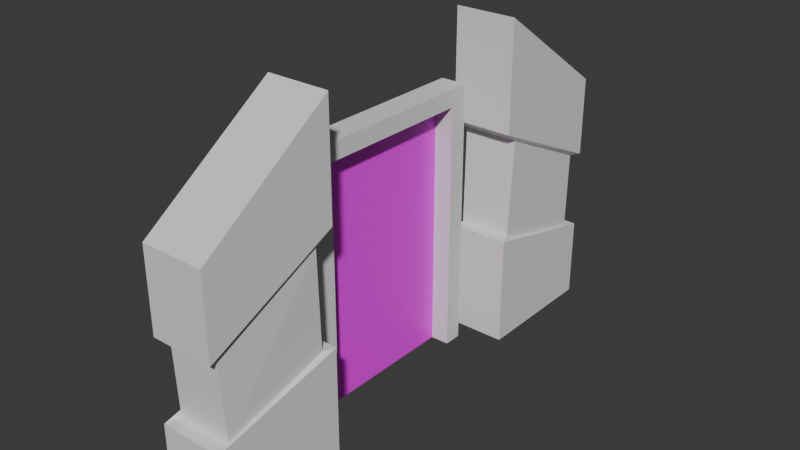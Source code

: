 # Source: AdditionalModels.blend  (saved by Blender 5.0.119; exported with 4.5.12 LTS)
import bpy
from mathutils import Matrix  # noqa: F401  (used for matrix-valued properties, if any)

bpy.ops.wm.read_factory_settings(use_empty=True)
scene = bpy.context.scene
scene.name = 'Scene'

# ---- images (referenced by path relative to the original .blend; pixels are not part of the script)
import os
ASSET_DIR = os.environ.get("B2B_ASSET_DIR", "")  # directory of the original .blend (textures are referenced by path, not embedded)
HERE = os.path.dirname(os.path.abspath(__file__))  # packed textures are extracted next to this script under _unpacked/

def load_image(name, relpath, width, height, colorspace="sRGB"):
    """Load a texture the original file referenced (path relative to the .blend, or extracted next to this script)."""
    p = next((c for c in (os.path.join(HERE, relpath), os.path.join(ASSET_DIR, relpath)) if relpath and os.path.exists(c)), "")
    if p:
        img = bpy.data.images.load(p, check_existing=True)
        img.name = name
    else:  # same state as the original file: an image datablock whose file is absent (Cycles renders it pink)
        img = bpy.data.images.new(name, width, height)
        img.source = "FILE"
        img.filepath = "//" + (relpath or name)
    img.colorspace_settings.name = colorspace
    return img
img_summersound_jpg = load_image('summersound.jpg', 'Textures/summersound.jpg', 1024, 1024, 'sRGB')

# ---- materials (node trees are filled in below, after node groups)
mat_space = bpy.data.materials.new('Space')
mat_space.alpha_threshold = 0.0
mat_space.use_backface_culling_lightprobe_volume = False
mat_space.roughness = 0.5
mat_space.line_color = (0.0, 0.0, 0.0, 1.0)
mat_frame = bpy.data.materials.new('Frame')

# ---- material node trees
mat_space.use_nodes = True; mat_space.node_tree.nodes.clear()
_N = mat_space.node_tree.nodes; _L = mat_space.node_tree.links
n0 = _N.new('ShaderNodeOutputMaterial'); n0.name = 'Material Output'; n0.location = (200, 100)
n1 = _N.new('ShaderNodeBsdfPrincipled'); n1.name = 'Principled BSDF'; n1.location = (-200, 100)
n2 = _N.new('ShaderNodeTexImage'); n2.name = 'Image Texture'; n2.location = (-645, 65)
n2.image = img_summersound_jpg
_L.new(n1.outputs[0], n0.inputs[0])
_L.new(n2.outputs[0], n1.inputs[0])
n0.is_active_output = True
mat_frame.use_nodes = True; mat_frame.node_tree.nodes.clear()
_N = mat_frame.node_tree.nodes; _L = mat_frame.node_tree.links
n0 = _N.new('ShaderNodeBsdfPrincipled'); n0.name = 'Principled BSDF'; n0.location = (-200, 100)
n1 = _N.new('ShaderNodeOutputMaterial'); n1.name = 'Material Output'; n1.location = (200, 100)
_L.new(n0.outputs[0], n1.inputs[0])
n1.is_active_output = True

# ---- world
world_world = bpy.data.worlds.new('World'); scene.world = world_world
world_world.use_nodes = True; world_world.node_tree.nodes.clear()
_N = world_world.node_tree.nodes; _L = world_world.node_tree.links
n0 = _N.new('ShaderNodeOutputWorld'); n0.name = 'World Output'; n0.location = (200, 100)
n1 = _N.new('ShaderNodeBackground'); n1.name = 'Background'; n1.location = (-200, 100)
n1.inputs[0].default_value = (0.05088, 0.05088, 0.05088, 1.0)
_L.new(n1.outputs[0], n0.inputs[0])
n0.is_active_output = True
world_world.color = (0.05088, 0.05088, 0.05088)
world_world.sun_shadow_jitter_overblur = 0.0

# ---- meshes
me_cube_001 = bpy.data.meshes.new('Cube.001')
me_cube_001.from_pydata([(-0.3322, -1.0, 0.0), (-0.3322, -1.0, 3.599), (-0.3322, 1.0, 0.0), (-0.3322, 1.0, 3.599), (0.3322, -1.0, 0.0), (0.3322, -1.0, 3.599), (0.3322, 1.0, 0.0), (0.3322, 1.0, 3.599), (-0.3322, 0.8143, 0.0), (-0.3322, -0.8143, 0.0), (-0.3322, -0.8143, 3.599), (-0.3322, 0.8143, 3.599), (0.3322, -0.8143, 0.0), (0.3322, 0.8143, 0.0), (0.3322, 0.8143, 3.599), (0.3322, -0.8143, 3.599), (-0.3322, -1.0, 3.37), (-0.3322, 1.0, 3.37), (0.3322, 1.0, 3.37), (0.3322, -1.0, 3.37), (0.3322, 0.8143, 3.37), (0.3322, -0.8143, 3.37), (-0.3322, -0.8143, 3.37), (-0.3322, 0.8143, 3.37), (-0.1507, -0.8143, 0.0), (-0.1507, 0.8143, 0.0), (-0.1507, 0.8143, 3.37), (-0.1507, -0.8143, 3.37), (-0.1507, 1.0, 0.0), (-0.1507, 1.0, 3.599), (-0.1507, -1.0, 0.0), (-0.1507, -1.0, 3.599), (-0.1507, 0.8143, 3.599), (-0.1507, -0.8143, 3.599), (-0.1507, -1.0, 3.37), (-0.1507, 1.0, 3.37), (-0.3322, 1.21, 0.0), (-0.3322, 1.21, 4.451), (-0.3322, 2.55, 0.0), (-0.3322, 2.55, 3.218), (1.262, 1.21, 0.0), (1.262, 1.21, 4.451), (1.262, 2.55, 0.0), (1.262, 2.55, 3.218), (-0.3322, -1.21, 0.0), (-0.3322, -1.21, 4.451), (-0.3322, -2.55, 0.0), (-0.3322, -2.55, 3.218), (1.262, -1.21, 0.0), (1.262, -1.21, 4.451), (1.262, -2.55, 0.0), (1.262, -2.55, 3.218), (-0.3322, 1.21, 1.484), (-0.3322, 1.21, 2.967), (-0.3322, 2.55, 2.145), (-0.3322, 2.55, 1.073), (1.262, 2.55, 2.145), (1.262, 2.55, 1.073), (1.262, 1.21, 2.967), (1.262, 1.21, 1.484), (-0.3322, -1.21, 1.484), (-0.3322, -1.21, 2.967), (-0.3322, -2.55, 2.145), (-0.3322, -2.55, 1.073), (1.262, -2.55, 2.145), (1.262, -2.55, 1.073), (1.262, -1.21, 2.967), (1.262, -1.21, 1.484), (-0.2122, 1.329, 1.484), (-0.2532, 1.372, 2.811), (-0.206, 2.441, 2.145), (-0.2375, 2.402, 1.073), (1.136, 2.441, 2.145), (1.167, 2.402, 1.073), (1.183, 1.372, 2.811), (1.142, 1.329, 1.484), (-0.2122, -1.329, 1.484), (-0.2532, -1.372, 2.811), (-0.206, -2.441, 2.145), (-0.2375, -2.402, 1.073), (1.136, -2.441, 2.145), (1.167, -2.402, 1.073), (1.183, -1.372, 2.811), (1.142, -1.329, 1.484)], [], [(23, 11, 3, 17), (35, 29, 7, 18), (21, 15, 5, 19), (34, 31, 1, 16), (4, 19, 34, 30), (33, 10, 1, 31), (29, 3, 11, 32), (32, 11, 10, 33), (2, 17, 35, 28), (14, 32, 33, 15), (18, 7, 14, 20), (20, 14, 15, 21), (16, 1, 10, 22), (22, 10, 11, 23), (9, 22, 23, 8), (0, 16, 22, 9), (13, 20, 26, 25), (6, 18, 20, 13), (30, 34, 16, 0), (12, 21, 19, 4), (28, 35, 18, 6), (8, 23, 17, 2), (25, 26, 27, 24), (20, 21, 27, 26), (21, 12, 24, 27), (7, 29, 32, 14), (15, 33, 31, 5), (19, 5, 31, 34), (17, 3, 29, 35), (30, 24, 12, 4), (9, 24, 30, 0), (13, 25, 28, 6), (28, 25, 8, 2), (8, 25, 24, 9), (53, 37, 39, 54), (54, 39, 43, 56), (56, 43, 41, 58), (58, 41, 37, 53), (38, 42, 40, 36), (43, 39, 37, 41), (61, 62, 47, 45), (62, 64, 51, 47), (64, 66, 49, 51), (66, 61, 45, 49), (46, 44, 48, 50), (51, 49, 45, 47), (40, 59, 52, 36), (57, 55, 71, 73), (42, 57, 59, 40), (65, 67, 83, 81), (38, 55, 57, 42), (56, 58, 74, 72), (36, 52, 55, 38), (61, 66, 82, 77), (48, 44, 60, 67), (59, 57, 73, 75), (50, 48, 67, 65), (67, 60, 76, 83), (46, 50, 65, 63), (58, 53, 69, 74), (44, 46, 63, 60), (62, 61, 77, 78), (75, 74, 69, 68), (73, 72, 74, 75), (71, 70, 72, 73), (68, 69, 70, 71), (83, 76, 77, 82), (81, 83, 82, 80), (79, 81, 80, 78), (76, 79, 78, 77), (66, 64, 80, 82), (54, 56, 72, 70), (63, 65, 81, 79), (55, 52, 68, 71), (64, 62, 78, 80), (53, 54, 70, 69), (60, 63, 79, 76), (52, 59, 75, 68)])
me_cube_001.polygons.foreach_set('material_index', [1, 1, 1, 1, 1, 1, 1, 1, 1, 1, 1, 1, 1, 1, 1, 1, 1, 1, 1, 1, 1, 1, 0, 1, 1, 1, 1, 1, 1, 1, 1, 1, 1, 1, 1, 1, 1, 1, 1, 1, 1, 1, 1, 1, 1, 1, 1, 1, 1, 1, 1, 1, 1, 1, 1, 1, 1, 1, 1, 1, 1, 1, 1, 1, 1, 1, 1, 1, 1, 1, 1, 1, 1, 1, 1, 1, 1, 1])
_uv = me_cube_001.uv_layers.new(name='UVMap')
_uv.uv.foreach_set('vector', [0.6125, 0.1667, 0.625, 0.1667, 0.625, 0.25, 0.6125, 0.25, 0.6125, 0.3183, 0.625, 0.3183, 0.625, 0.5, 0.6125, 0.5, 0.6125, 0.6667, 0.625, 0.6667, 0.625, 0.75, 0.6125, 0.75, 0.6125, 0.9317, 0.625, 0.9317, 0.625, 1.0, 0.6125, 1.0, 0.375, 0.75, 0.6125, 0.75, 0.6125, 0.9317, 0.375, 0.9317, 0.8067, 0.6667, 0.875, 0.6667, 0.875, 0.75, 0.8067, 0.75, 0.8067, 0.5, 0.875, 0.5, 0.875, 0.5833, 0.8067, 0.5833, 0.8067, 0.5833, 0.875, 0.5833, 0.875, 0.6667, 0.8067, 0.6667, 0.375, 0.25, 0.6125, 0.25, 0.6125, 0.3183, 0.375, 0.3183, 0.625, 0.5833, 0.8067, 0.5833, 0.8067, 0.6667, 0.625, 0.6667, 0.6125, 0.5, 0.625, 0.5, 0.625, 0.5833, 0.6125, 0.5833, 0.6125, 0.5833, 0.625, 0.5833, 0.625, 0.6667, 0.6125, 0.6667, 0.6125, 0.0, 0.625, 0.0, 0.625, 0.08333, 0.6125, 0.08333, 0.6125, 0.08333, 0.625, 0.08333, 0.625, 0.1667, 0.6125, 0.1667, 0.375, 0.08333, 0.6125, 0.08333, 0.6125, 0.1667, 0.375, 0.1667, 0.375, 0.0, 0.6125, 0.0, 0.6125, 0.08333, 0.375, 0.08333, 0.375, 0.5833, 0.6125, 0.5833, 0.6125, 0.5833, 0.375, 0.5833, 0.375, 0.5, 0.6125, 0.5, 0.6125, 0.5833, 0.375, 0.5833, 0.375, 0.9317, 0.6125, 0.9317, 0.6125, 1.0, 0.375, 1.0, 0.375, 0.6667, 0.6125, 0.6667, 0.6125, 0.75, 0.375, 0.75, 0.375, 0.3183, 0.6125, 0.3183, 0.6125, 0.5, 0.375, 0.5, 0.375, 0.1667, 0.6125, 0.1667, 0.6125, 0.25, 0.375, 0.25, 0.6649, 5.686e-05, 0.6649, 0.9999, 0.3421, 0.9999, 0.3421, 5.674e-05, 0.6125, 0.5833, 0.6125, 0.6667, 0.6125, 0.6667, 0.6125, 0.5833, 0.6125, 0.6667, 0.375, 0.6667, 0.375, 0.6667, 0.6125, 0.6667, 0.625, 0.5, 0.8067, 0.5, 0.8067, 0.5833, 0.625, 0.5833, 0.625, 0.6667, 0.8067, 0.6667, 0.8067, 0.75, 0.625, 0.75, 0.6125, 0.75, 0.625, 0.75, 0.625, 0.9317, 0.6125, 0.9317, 0.6125, 0.25, 0.625, 0.25, 0.625, 0.3183, 0.6125, 0.3183, 0.375, 0.9317, 0.375, 0.6667, 0.375, 0.6667, 0.375, 0.75, 0.375, 0.08333, 0.375, 0.6667, 0.375, 0.9317, 0.375, 1.0, 0.375, 0.5833, 0.375, 0.5833, 0.375, 0.3183, 0.375, 0.5, 0.375, 0.3183, 0.375, 0.5833, 0.375, 0.1667, 0.375, 0.25, 0.375, 0.1667, 0.375, 0.5833, 0.375, 0.6667, 0.375, 0.08333, 0.5417, 0.0, 0.625, 0.0, 0.625, 0.25, 0.5417, 0.25, 0.5417, 0.25, 0.625, 0.25, 0.625, 0.5, 0.5417, 0.5, 0.5417, 0.5, 0.625, 0.5, 0.625, 0.75, 0.5417, 0.75, 0.5417, 0.75, 0.625, 0.75, 0.625, 1.0, 0.5417, 1.0, 0.125, 0.5, 0.375, 0.5, 0.375, 0.75, 0.125, 0.75, 0.625, 0.5, 0.875, 0.5, 0.875, 0.75, 0.625, 0.75, 0.5417, 0.0, 0.5417, 0.25, 0.625, 0.25, 0.625, 0.0, 0.5417, 0.25, 0.5417, 0.5, 0.625, 0.5, 0.625, 0.25, 0.5417, 0.5, 0.5417, 0.75, 0.625, 0.75, 0.625, 0.5, 0.5417, 0.75, 0.5417, 1.0, 0.625, 1.0, 0.625, 0.75, 0.125, 0.5, 0.125, 0.75, 0.375, 0.75, 0.375, 0.5, 0.625, 0.5, 0.625, 0.75, 0.875, 0.75, 0.875, 0.5, 0.375, 0.75, 0.4583, 0.75, 0.4583, 1.0, 0.375, 1.0, 0.4583, 0.5, 0.4583, 0.25, 0.4583, 0.25, 0.4583, 0.5, 0.375, 0.5, 0.4583, 0.5, 0.4583, 0.75, 0.375, 0.75, 0.4583, 0.5, 0.4583, 0.75, 0.4583, 0.75, 0.4583, 0.5, 0.375, 0.25, 0.4583, 0.25, 0.4583, 0.5, 0.375, 0.5, 0.5417, 0.5, 0.5417, 0.75, 0.5417, 0.75, 0.5417, 0.5, 0.375, 0.0, 0.4583, 0.0, 0.4583, 0.25, 0.375, 0.25, 0.5417, 1.0, 0.5417, 0.75, 0.5417, 0.75, 0.5417, 1.0, 0.375, 0.75, 0.375, 1.0, 0.4583, 1.0, 0.4583, 0.75, 0.4583, 0.75, 0.4583, 0.5, 0.4583, 0.5, 0.4583, 0.75, 0.375, 0.5, 0.375, 0.75, 0.4583, 0.75, 0.4583, 0.5, 0.4583, 0.75, 0.4583, 1.0, 0.4583, 1.0, 0.4583, 0.75, 0.375, 0.25, 0.375, 0.5, 0.4583, 0.5, 0.4583, 0.25, 0.5417, 0.75, 0.5417, 1.0, 0.5417, 1.0, 0.5417, 0.75, 0.375, 0.0, 0.375, 0.25, 0.4583, 0.25, 0.4583, 0.0, 0.5417, 0.25, 0.5417, 0.0, 0.5417, 0.0, 0.5417, 0.25, 0.4583, 0.75, 0.5417, 0.75, 0.5417, 1.0, 0.4583, 1.0, 0.4583, 0.5, 0.5417, 0.5, 0.5417, 0.75, 0.4583, 0.75, 0.4583, 0.25, 0.5417, 0.25, 0.5417, 0.5, 0.4583, 0.5, 0.4583, 0.0, 0.5417, 0.0, 0.5417, 0.25, 0.4583, 0.25, 0.4583, 0.75, 0.4583, 1.0, 0.5417, 1.0, 0.5417, 0.75, 0.4583, 0.5, 0.4583, 0.75, 0.5417, 0.75, 0.5417, 0.5, 0.4583, 0.25, 0.4583, 0.5, 0.5417, 0.5, 0.5417, 0.25, 0.4583, 0.0, 0.4583, 0.25, 0.5417, 0.25, 0.5417, 0.0, 0.5417, 0.75, 0.5417, 0.5, 0.5417, 0.5, 0.5417, 0.75, 0.5417, 0.25, 0.5417, 0.5, 0.5417, 0.5, 0.5417, 0.25, 0.4583, 0.25, 0.4583, 0.5, 0.4583, 0.5, 0.4583, 0.25, 0.4583, 0.25, 0.4583, 0.0, 0.4583, 0.0, 0.4583, 0.25, 0.5417, 0.5, 0.5417, 0.25, 0.5417, 0.25, 0.5417, 0.5, 0.5417, 0.0, 0.5417, 0.25, 0.5417, 0.25, 0.5417, 0.0, 0.4583, 0.0, 0.4583, 0.25, 0.4583, 0.25, 0.4583, 0.0, 0.4583, 1.0, 0.4583, 0.75, 0.4583, 0.75, 0.4583, 1.0])
me_cube_001.materials.append(mat_space)
me_cube_001.materials.append(mat_frame)
me_cube_001.materials.append(None)
me_cube_001.update()

# ---- objects
ob_door = bpy.data.objects.new('Door', me_cube_001)

# ---- transforms, parenting, visibility, modifiers, constraints
ob_door.location = (0.0, 0.0, 0.0)
ob_door.scale = (0.5214, 1.31, 1.0)

# ---- collection membership
scene.collection.objects.link(ob_door)

# ---- scene / render settings (as saved in the file)
scene.frame_start = 1; scene.frame_end = 250; scene.frame_set(1)
scene.render.engine = 'BLENDER_EEVEE_NEXT'
scene.render.bake_bias = 0.0
scene.render.bake_samples = 0
scene.cycles.sampling_pattern = 'TABULATED_SOBOL'
scene.eevee.use_volume_custom_range = False
bpy.context.view_layer.update()

# ---- added for rendering (the .blend has no active camera and no usable light): camera, sun
cam_auto = bpy.data.cameras.new('AutoCamera')
cam_auto.lens = 50.0
cam_auto.sensor_width = 36.0
cam_auto.clip_end = 1000.0
ob_auto_camera = bpy.data.objects.new('AutoCamera', cam_auto)
scene.collection.objects.link(ob_auto_camera)
ob_auto_camera.location = (7.70885, -8.95969, 8.19841)
ob_auto_camera.rotation_euler = (1.09748, -7.21219e-08, 0.694738)
scene.camera = ob_auto_camera
light_auto_sun = bpy.data.lights.new('AutoSun', 'SUN')
light_auto_sun.energy = 3.0
light_auto_sun.angle = 0.0523599
ob_auto_sun = bpy.data.objects.new('AutoSun', light_auto_sun)
scene.collection.objects.link(ob_auto_sun)
ob_auto_sun.rotation_euler = (0.872665, 0.174533, 0.523599)
bpy.context.view_layer.update()
